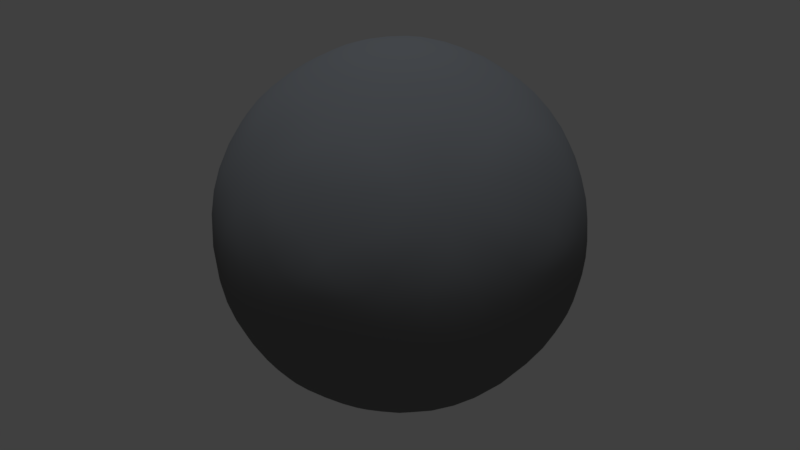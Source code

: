 # Source: testPlanet.blend  (saved by Blender 2.79.0; exported with 4.5.12 LTS)
import bpy
from mathutils import Matrix  # noqa: F401  (used for matrix-valued properties, if any)

bpy.ops.wm.read_factory_settings(use_empty=True)
scene = bpy.context.scene
scene.name = 'Scene'

# ---- collections
col_collection_1 = bpy.data.collections.new('Collection 1'); scene.collection.children.link(col_collection_1)

# ---- materials (node trees are filled in below, after node groups)
mat_material = bpy.data.materials.new('Material')
mat_material.alpha_threshold = 0.0
mat_material.use_transparent_shadow = False
mat_material.diffuse_color = (0.1844, 0.1844, 0.1844, 1.0)
mat_material.specular_color = (1.0, 0.6851, 0.4678)
mat_material.roughness = 0.5
mat_material.specular_intensity = 0.2

# ---- material node trees

# ---- world
world_world = bpy.data.worlds.new('World'); scene.world = world_world
world_world.color = (0.05088, 0.05088, 0.05088)
world_world.use_sun_shadow = False
world_world.sun_shadow_jitter_overblur = 0.0
world_world.cycles.sampling_method = 'MANUAL'

# ---- lights
light_hemi = bpy.data.lights.new('Hemi', 'SUN')
light_hemi.color = (0.7951, 0.8816, 1.0)
light_hemi.transmission_factor = 0.0
light_hemi.angle = 0.1993
light_hemi.energy = 1.0
light_hemi.shadow_buffer_clip_start = 0.5
light_hemi.shadow_soft_size = 0.1
light_hemi.shadow_cascade_max_distance = 1000.0

# ---- meshes
me_icosphere_001 = bpy.data.meshes.new('Icosphere.001')
me_icosphere_001.from_pydata([(0.0, 0.0, -91.78), (66.41, -48.25, -41.05), (-25.37, -78.07, -41.05), (-82.09, 0.0, -41.05), (-25.37, 78.07, -41.05), (66.41, 48.25, -41.05), (25.37, -78.07, 41.05), (-66.41, -48.25, 41.05), (-66.41, 48.25, 41.05), (25.37, 78.07, 41.05), (82.09, 0.0, 41.05), (0.0, 0.0, 91.78), (-14.91, -45.89, -78.07), (39.04, -28.36, -78.07), (24.13, -74.25, -48.25), (78.07, 0.0, -48.25), (39.04, 28.36, -78.07), (-48.25, 0.0, -78.07), (-63.16, -45.89, -48.25), (-14.91, 45.89, -78.07), (-63.16, 45.89, -48.25), (24.13, 74.25, -48.25), (87.29, -28.36, 0.0), (87.29, 28.36, 0.0), (0.0, -91.78, 0.0), (53.95, -74.25, 0.0), (-87.29, -28.36, 0.0), (-53.95, -74.25, 0.0), (-53.95, 74.25, 0.0), (-87.29, 28.36, 0.0), (53.95, 74.25, 0.0), (0.0, 91.78, 0.0), (63.16, -45.89, 48.25), (-24.13, -74.25, 48.25), (-78.07, 0.0, 48.25), (-24.13, 74.25, 48.25), (63.16, 45.89, 48.25), (14.91, -45.89, 78.07), (48.25, 0.0, 78.07), (-39.04, -28.36, 78.07), (-39.04, 28.36, 78.07), (14.91, 45.89, 78.07)], [], [(0, 13, 12), (1, 13, 15), (0, 12, 17), (0, 17, 19), (0, 19, 16), (1, 15, 22), (2, 14, 24), (3, 18, 26), (4, 20, 28), (5, 21, 30), (1, 22, 25), (2, 24, 27), (3, 26, 29), (4, 28, 31), (5, 30, 23), (6, 32, 37), (7, 33, 39), (8, 34, 40), (9, 35, 41), (10, 36, 38), (38, 41, 11), (38, 36, 41), (36, 9, 41), (41, 40, 11), (41, 35, 40), (35, 8, 40), (40, 39, 11), (40, 34, 39), (34, 7, 39), (39, 37, 11), (39, 33, 37), (33, 6, 37), (37, 38, 11), (37, 32, 38), (32, 10, 38), (23, 36, 10), (23, 30, 36), (30, 9, 36), (31, 35, 9), (31, 28, 35), (28, 8, 35), (29, 34, 8), (29, 26, 34), (26, 7, 34), (27, 33, 7), (27, 24, 33), (24, 6, 33), (25, 32, 6), (25, 22, 32), (22, 10, 32), (30, 31, 9), (30, 21, 31), (21, 4, 31), (28, 29, 8), (28, 20, 29), (20, 3, 29), (26, 27, 7), (26, 18, 27), (18, 2, 27), (24, 25, 6), (24, 14, 25), (14, 1, 25), (22, 23, 10), (22, 15, 23), (15, 5, 23), (16, 21, 5), (16, 19, 21), (19, 4, 21), (19, 20, 4), (19, 17, 20), (17, 3, 20), (17, 18, 3), (17, 12, 18), (12, 2, 18), (15, 16, 5), (15, 13, 16), (13, 0, 16), (12, 14, 2), (12, 13, 14), (13, 1, 14)])
me_icosphere_001.polygons.foreach_set('use_smooth', [True] * 80)
me_icosphere_001.materials.append(mat_material)
me_icosphere_001.use_remesh_preserve_volume = False
me_icosphere_001.use_remesh_preserve_attributes = False
me_icosphere_001.use_mirror_vertex_groups = False
me_icosphere_001.update()

# ---- objects
ob_hemi = bpy.data.objects.new('Hemi', light_hemi)
ob_planet1 = bpy.data.objects.new('planet1', me_icosphere_001)

# ---- transforms, parenting, visibility, modifiers, constraints
ob_hemi.location = (-27.46, -7.371, 25.3)
ob_hemi.lineart.crease_threshold = 0.0
ob_planet1.location = (-30.08, -12.22, -95.74)
ob_planet1.lineart.crease_threshold = 0.0
_m = ob_planet1.modifiers.new('Subsurf', 'SUBSURF')
_m.uv_smooth = 'PRESERVE_CORNERS'
_m.quality = 2
_m.show_only_control_edges = False

# ---- collection membership
col_collection_1.objects.link(ob_hemi)
col_collection_1.objects.link(ob_planet1)

# ---- scene / render settings (as saved in the file)
scene.frame_start = 1; scene.frame_end = 250; scene.frame_set(1)
scene.render.engine = 'BLENDER_EEVEE_NEXT'
scene.render.resolution_percentage = 50
scene.render.dither_intensity = 0.0
scene.cycles.use_denoising = False
scene.cycles.samples = 128
scene.cycles.sampling_pattern = 'TABULATED_SOBOL'
scene.cycles.light_sampling_threshold = 0.0
scene.cycles.use_adaptive_sampling = False
scene.cycles.use_light_tree = False
scene.cycles.blur_glossy = 0.0
scene.cycles.sample_clamp_indirect = 0.0
scene.view_settings.view_transform = 'Standard'
bpy.context.view_layer.update()

# ---- added for rendering (the .blend has no active camera): camera
cam_auto = bpy.data.cameras.new('AutoCamera')
cam_auto.lens = 50.0
cam_auto.sensor_width = 36.0
cam_auto.clip_end = 5079.65
ob_auto_camera = bpy.data.objects.new('AutoCamera', cam_auto)
scene.collection.objects.link(ob_auto_camera)
ob_auto_camera.location = (259.361, -359.543, 135.813)
ob_auto_camera.rotation_euler = (1.09748, -7.21219e-08, 0.694738)
scene.camera = ob_auto_camera
bpy.context.view_layer.update()
